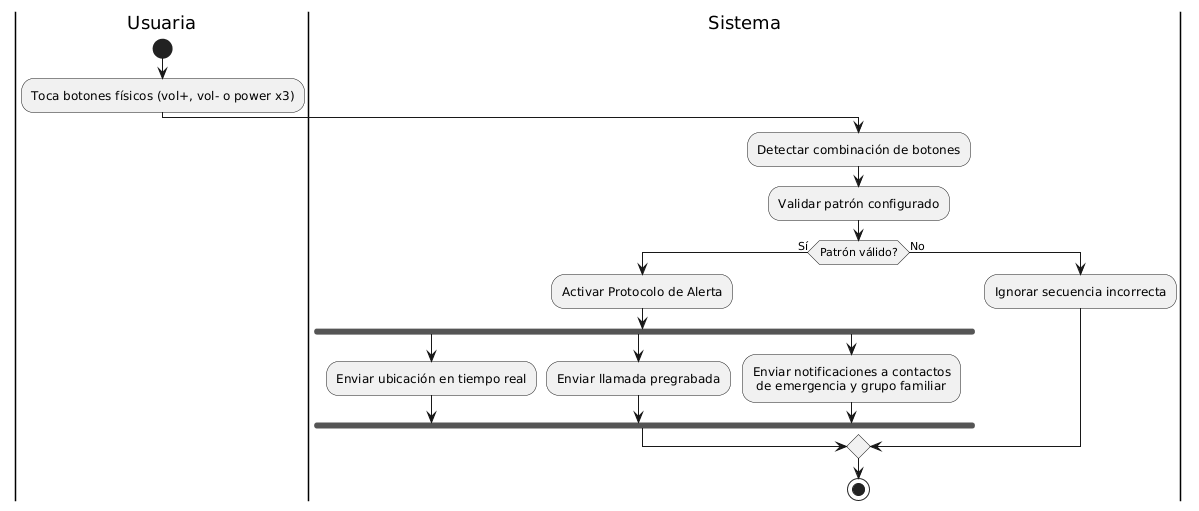

The diagram above was rendered by PlantUML. Its source (embedded in the PNG):
@startuml
|Usuaria|
start
:Toca botones físicos (vol+, vol- o power x3);

|Sistema|
:Detectar combinación de botones;
:Validar patrón configurado;

if (Patrón válido?) then (Sí)
    :Activar Protocolo de Alerta;

    fork
        :Enviar ubicación en tiempo real;
    fork again
        :Enviar llamada pregrabada;
    fork again
        :Enviar notificaciones a contactos
         de emergencia y grupo familiar;
    end fork

else (No)
    :Ignorar secuencia incorrecta;
endif

stop
@enduml